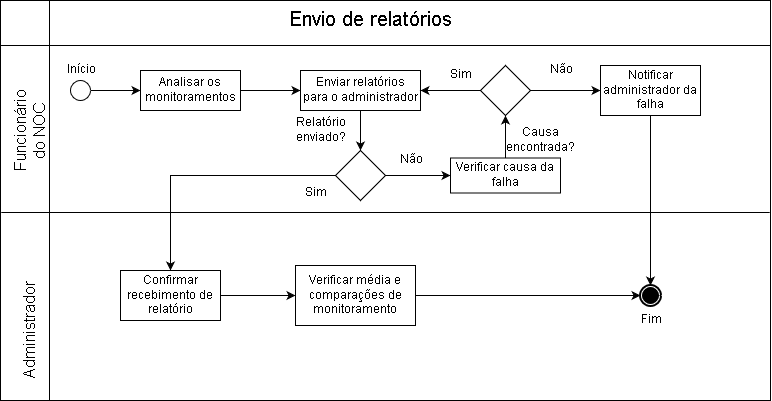

The diagram above was exported from draw.io. Its source (the exported page's mxGraphModel, read from the mxfile embedded in the PNG):
<mxGraphModel dx="854" dy="465" grid="1" gridSize="10" guides="1" tooltips="1" connect="1" arrows="1" fold="1" page="1" pageScale="1" pageWidth="827" pageHeight="1169" math="0" shadow="0">
  <root>
    <mxCell id="0" />
    <mxCell id="1" parent="0" />
    <mxCell id="jXCIBkW_UmXmSZQG1ey2-2" value="" style="shape=internalStorage;whiteSpace=wrap;html=1;backgroundOutline=1;dx=49;dy=45;" parent="1" vertex="1">
      <mxGeometry x="30" y="20" width="770" height="400" as="geometry" />
    </mxCell>
    <mxCell id="jXCIBkW_UmXmSZQG1ey2-3" value="" style="endArrow=none;html=1;exitX=0.001;exitY=0.53;exitDx=0;exitDy=0;entryX=0.999;entryY=0.53;entryDx=0;entryDy=0;exitPerimeter=0;entryPerimeter=0;" parent="1" source="jXCIBkW_UmXmSZQG1ey2-2" target="jXCIBkW_UmXmSZQG1ey2-2" edge="1">
      <mxGeometry width="50" height="50" relative="1" as="geometry">
        <mxPoint x="100" y="200" as="sourcePoint" />
        <mxPoint x="150" y="150" as="targetPoint" />
      </mxGeometry>
    </mxCell>
    <mxCell id="jXCIBkW_UmXmSZQG1ey2-4" value="&lt;font style=&quot;font-size: 20px&quot;&gt;Envio de relatórios&lt;br&gt;&lt;/font&gt;" style="text;html=1;strokeColor=none;fillColor=none;align=center;verticalAlign=middle;whiteSpace=wrap;rounded=0;" parent="1" vertex="1">
      <mxGeometry x="300" y="30" width="200" height="20" as="geometry" />
    </mxCell>
    <mxCell id="jXCIBkW_UmXmSZQG1ey2-5" value="&lt;font style=&quot;font-size: 16px&quot;&gt;Funcionário do NOC&lt;br&gt;&lt;/font&gt;" style="text;html=1;strokeColor=none;fillColor=none;align=center;verticalAlign=middle;whiteSpace=wrap;rounded=0;rotation=-90;" parent="1" vertex="1">
      <mxGeometry x="50" y="140" width="20" height="20" as="geometry" />
    </mxCell>
    <mxCell id="jXCIBkW_UmXmSZQG1ey2-6" value="&lt;font style=&quot;font-size: 16px&quot;&gt;Administrador&lt;/font&gt;" style="text;html=1;strokeColor=none;fillColor=none;align=center;verticalAlign=middle;whiteSpace=wrap;rounded=0;rotation=-90;" parent="1" vertex="1">
      <mxGeometry x="40" y="340" width="40" height="20" as="geometry" />
    </mxCell>
    <mxCell id="jXCIBkW_UmXmSZQG1ey2-9" style="edgeStyle=orthogonalEdgeStyle;rounded=0;orthogonalLoop=1;jettySize=auto;html=1;exitX=1;exitY=0.5;exitDx=0;exitDy=0;entryX=0;entryY=0.5;entryDx=0;entryDy=0;" parent="1" source="jXCIBkW_UmXmSZQG1ey2-7" target="jXCIBkW_UmXmSZQG1ey2-8" edge="1">
      <mxGeometry relative="1" as="geometry" />
    </mxCell>
    <mxCell id="jXCIBkW_UmXmSZQG1ey2-7" value="" style="shape=mxgraph.bpmn.shape;html=1;verticalLabelPosition=bottom;labelBackgroundColor=#ffffff;verticalAlign=top;align=center;perimeter=ellipsePerimeter;outlineConnect=0;outline=standard;symbol=general;" parent="1" vertex="1">
      <mxGeometry x="100" y="100" width="20" height="20" as="geometry" />
    </mxCell>
    <mxCell id="jXCIBkW_UmXmSZQG1ey2-12" style="edgeStyle=orthogonalEdgeStyle;rounded=0;orthogonalLoop=1;jettySize=auto;html=1;exitX=1;exitY=0.5;exitDx=0;exitDy=0;entryX=0;entryY=0.5;entryDx=0;entryDy=0;" parent="1" source="jXCIBkW_UmXmSZQG1ey2-8" target="jXCIBkW_UmXmSZQG1ey2-11" edge="1">
      <mxGeometry relative="1" as="geometry" />
    </mxCell>
    <mxCell id="jXCIBkW_UmXmSZQG1ey2-8" value="Analisar os monitoramentos" style="rounded=0;whiteSpace=wrap;html=1;" parent="1" vertex="1">
      <mxGeometry x="170" y="90" width="100" height="40" as="geometry" />
    </mxCell>
    <mxCell id="jXCIBkW_UmXmSZQG1ey2-10" value="Início" style="text;html=1;strokeColor=none;fillColor=none;align=center;verticalAlign=middle;whiteSpace=wrap;rounded=0;" parent="1" vertex="1">
      <mxGeometry x="90" y="80" width="40" height="20" as="geometry" />
    </mxCell>
    <mxCell id="jXCIBkW_UmXmSZQG1ey2-14" style="edgeStyle=orthogonalEdgeStyle;rounded=0;orthogonalLoop=1;jettySize=auto;html=1;exitX=0.5;exitY=1;exitDx=0;exitDy=0;entryX=0.5;entryY=0;entryDx=0;entryDy=0;" parent="1" source="jXCIBkW_UmXmSZQG1ey2-11" target="jXCIBkW_UmXmSZQG1ey2-13" edge="1">
      <mxGeometry relative="1" as="geometry" />
    </mxCell>
    <mxCell id="jXCIBkW_UmXmSZQG1ey2-11" value="Enviar relatórios para o administrador" style="rounded=0;whiteSpace=wrap;html=1;" parent="1" vertex="1">
      <mxGeometry x="330" y="90" width="120" height="40" as="geometry" />
    </mxCell>
    <mxCell id="jXCIBkW_UmXmSZQG1ey2-18" style="edgeStyle=orthogonalEdgeStyle;rounded=0;orthogonalLoop=1;jettySize=auto;html=1;exitX=1;exitY=0.5;exitDx=0;exitDy=0;entryX=0;entryY=0.5;entryDx=0;entryDy=0;" parent="1" source="jXCIBkW_UmXmSZQG1ey2-13" target="jXCIBkW_UmXmSZQG1ey2-17" edge="1">
      <mxGeometry relative="1" as="geometry" />
    </mxCell>
    <mxCell id="jXCIBkW_UmXmSZQG1ey2-21" style="edgeStyle=orthogonalEdgeStyle;rounded=0;orthogonalLoop=1;jettySize=auto;html=1;exitX=0;exitY=0.5;exitDx=0;exitDy=0;entryX=0.5;entryY=0;entryDx=0;entryDy=0;" parent="1" source="jXCIBkW_UmXmSZQG1ey2-13" target="jXCIBkW_UmXmSZQG1ey2-20" edge="1">
      <mxGeometry relative="1" as="geometry" />
    </mxCell>
    <mxCell id="jXCIBkW_UmXmSZQG1ey2-13" value="" style="rhombus;whiteSpace=wrap;html=1;" parent="1" vertex="1">
      <mxGeometry x="365" y="170" width="50" height="50" as="geometry" />
    </mxCell>
    <mxCell id="jXCIBkW_UmXmSZQG1ey2-15" value="Relatório enviado?" style="text;html=1;strokeColor=none;fillColor=none;align=center;verticalAlign=middle;whiteSpace=wrap;rounded=0;" parent="1" vertex="1">
      <mxGeometry x="330" y="140" width="40" height="20" as="geometry" />
    </mxCell>
    <mxCell id="jXCIBkW_UmXmSZQG1ey2-16" value="Não" style="text;html=1;strokeColor=none;fillColor=none;align=center;verticalAlign=middle;whiteSpace=wrap;rounded=0;" parent="1" vertex="1">
      <mxGeometry x="420" y="170" width="40" height="20" as="geometry" />
    </mxCell>
    <mxCell id="jXCIBkW_UmXmSZQG1ey2-25" style="edgeStyle=orthogonalEdgeStyle;rounded=0;orthogonalLoop=1;jettySize=auto;html=1;exitX=0.5;exitY=0;exitDx=0;exitDy=0;entryX=0.5;entryY=1;entryDx=0;entryDy=0;" parent="1" source="jXCIBkW_UmXmSZQG1ey2-17" target="jXCIBkW_UmXmSZQG1ey2-24" edge="1">
      <mxGeometry relative="1" as="geometry" />
    </mxCell>
    <mxCell id="jXCIBkW_UmXmSZQG1ey2-17" value="Verificar causa da falha" style="rounded=0;whiteSpace=wrap;html=1;" parent="1" vertex="1">
      <mxGeometry x="480" y="177.5" width="110" height="35" as="geometry" />
    </mxCell>
    <mxCell id="jXCIBkW_UmXmSZQG1ey2-19" value="Sim" style="text;html=1;strokeColor=none;fillColor=none;align=center;verticalAlign=middle;whiteSpace=wrap;rounded=0;" parent="1" vertex="1">
      <mxGeometry x="325" y="202.5" width="40" height="20" as="geometry" />
    </mxCell>
    <mxCell id="jXCIBkW_UmXmSZQG1ey2-23" style="edgeStyle=orthogonalEdgeStyle;rounded=0;orthogonalLoop=1;jettySize=auto;html=1;exitX=1;exitY=0.5;exitDx=0;exitDy=0;entryX=0;entryY=0.5;entryDx=0;entryDy=0;" parent="1" source="jXCIBkW_UmXmSZQG1ey2-20" target="jXCIBkW_UmXmSZQG1ey2-22" edge="1">
      <mxGeometry relative="1" as="geometry" />
    </mxCell>
    <mxCell id="jXCIBkW_UmXmSZQG1ey2-20" value="Confirmar recebimento de relatório" style="rounded=0;whiteSpace=wrap;html=1;" parent="1" vertex="1">
      <mxGeometry x="150" y="290" width="100" height="50" as="geometry" />
    </mxCell>
    <mxCell id="jXCIBkW_UmXmSZQG1ey2-37" style="edgeStyle=orthogonalEdgeStyle;rounded=0;orthogonalLoop=1;jettySize=auto;html=1;exitX=1;exitY=0.5;exitDx=0;exitDy=0;entryX=0;entryY=0.5;entryDx=0;entryDy=0;" parent="1" source="jXCIBkW_UmXmSZQG1ey2-22" target="jXCIBkW_UmXmSZQG1ey2-35" edge="1">
      <mxGeometry relative="1" as="geometry" />
    </mxCell>
    <mxCell id="jXCIBkW_UmXmSZQG1ey2-22" value="Verificar média e comparações de monitoramento" style="rounded=0;whiteSpace=wrap;html=1;" parent="1" vertex="1">
      <mxGeometry x="325" y="285" width="120" height="60" as="geometry" />
    </mxCell>
    <mxCell id="jXCIBkW_UmXmSZQG1ey2-26" style="edgeStyle=orthogonalEdgeStyle;rounded=0;orthogonalLoop=1;jettySize=auto;html=1;exitX=0;exitY=0.5;exitDx=0;exitDy=0;entryX=1;entryY=0.5;entryDx=0;entryDy=0;" parent="1" source="jXCIBkW_UmXmSZQG1ey2-24" target="jXCIBkW_UmXmSZQG1ey2-11" edge="1">
      <mxGeometry relative="1" as="geometry" />
    </mxCell>
    <mxCell id="jXCIBkW_UmXmSZQG1ey2-31" style="edgeStyle=orthogonalEdgeStyle;rounded=0;orthogonalLoop=1;jettySize=auto;html=1;exitX=1;exitY=0.5;exitDx=0;exitDy=0;entryX=0;entryY=0.5;entryDx=0;entryDy=0;" parent="1" source="jXCIBkW_UmXmSZQG1ey2-24" target="jXCIBkW_UmXmSZQG1ey2-30" edge="1">
      <mxGeometry relative="1" as="geometry" />
    </mxCell>
    <mxCell id="jXCIBkW_UmXmSZQG1ey2-24" value="" style="rhombus;whiteSpace=wrap;html=1;" parent="1" vertex="1">
      <mxGeometry x="510" y="85" width="50" height="50" as="geometry" />
    </mxCell>
    <mxCell id="jXCIBkW_UmXmSZQG1ey2-27" value="Causa encontrada?" style="text;html=1;strokeColor=none;fillColor=none;align=center;verticalAlign=middle;whiteSpace=wrap;rounded=0;" parent="1" vertex="1">
      <mxGeometry x="550" y="150" width="40" height="20" as="geometry" />
    </mxCell>
    <mxCell id="jXCIBkW_UmXmSZQG1ey2-28" value="Sim" style="text;html=1;strokeColor=none;fillColor=none;align=center;verticalAlign=middle;whiteSpace=wrap;rounded=0;" parent="1" vertex="1">
      <mxGeometry x="470" y="85" width="40" height="20" as="geometry" />
    </mxCell>
    <mxCell id="jXCIBkW_UmXmSZQG1ey2-29" value="Não" style="text;html=1;strokeColor=none;fillColor=none;align=center;verticalAlign=middle;whiteSpace=wrap;rounded=0;" parent="1" vertex="1">
      <mxGeometry x="570" y="80" width="40" height="20" as="geometry" />
    </mxCell>
    <mxCell id="jXCIBkW_UmXmSZQG1ey2-38" style="edgeStyle=orthogonalEdgeStyle;rounded=0;orthogonalLoop=1;jettySize=auto;html=1;exitX=0.5;exitY=1;exitDx=0;exitDy=0;entryX=0.5;entryY=0;entryDx=0;entryDy=0;" parent="1" source="jXCIBkW_UmXmSZQG1ey2-30" target="jXCIBkW_UmXmSZQG1ey2-35" edge="1">
      <mxGeometry relative="1" as="geometry" />
    </mxCell>
    <mxCell id="jXCIBkW_UmXmSZQG1ey2-30" value="Notificar administrador da falha" style="rounded=0;whiteSpace=wrap;html=1;" parent="1" vertex="1">
      <mxGeometry x="630" y="85" width="100" height="50" as="geometry" />
    </mxCell>
    <mxCell id="jXCIBkW_UmXmSZQG1ey2-35" value="" style="shape=mxgraph.bpmn.shape;html=1;verticalLabelPosition=bottom;labelBackgroundColor=#ffffff;verticalAlign=top;align=center;perimeter=ellipsePerimeter;outlineConnect=0;outline=end;symbol=terminate;" parent="1" vertex="1">
      <mxGeometry x="670" y="305" width="20" height="20" as="geometry" />
    </mxCell>
    <mxCell id="jXCIBkW_UmXmSZQG1ey2-36" value="Fim" style="text;html=1;strokeColor=none;fillColor=none;align=center;verticalAlign=middle;whiteSpace=wrap;rounded=0;" parent="1" vertex="1">
      <mxGeometry x="660" y="330" width="40" height="20" as="geometry" />
    </mxCell>
  </root>
</mxGraphModel>